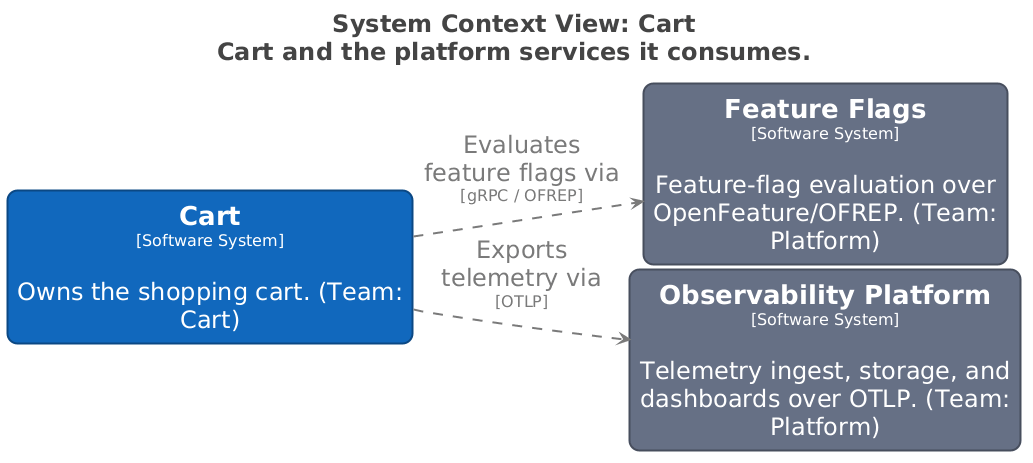

The diagram above was rendered by PlantUML. Its source (embedded in the PNG):
@startuml
title <size:24>System Context View: Cart</size>\n<size:24>Cart and the platform services it consumes.</size>

set separator none
left to right direction
skinparam ranksep 20
skinparam nodesep 5
hide stereotype

<style>
  root {
    BackgroundColor: #ffffff;
    FontColor: #444444;
  }
  // Element,Software System
  .Element-RWxlbWVudCxTb2Z0d2FyZSBTeXN0ZW0= {
    BackgroundColor: #1168bd;
    LineColor: #0b4884;
    LineStyle: 0;
    LineThickness: 2;
    RoundCorner: 20;
    FontColor: #ffffff;
    FontSize: 24;
    HorizontalAlignment: center;
    Shadowing: 0;
    MaximumWidth: 450;
  }
  // Element,Software System,Platform
  .Element-RWxlbWVudCxTb2Z0d2FyZSBTeXN0ZW0sUGxhdGZvcm0= {
    BackgroundColor: #667085;
    LineColor: #474e5d;
    LineStyle: 0;
    LineThickness: 2;
    RoundCorner: 20;
    FontColor: #ffffff;
    FontSize: 24;
    HorizontalAlignment: center;
    Shadowing: 0;
    MaximumWidth: 450;
  }
  // Relationship,FeatureFlag
  .Relationship-UmVsYXRpb25zaGlwLEZlYXR1cmVGbGFn {
    LineThickness: 2;
    LineStyle: 10-10;
    LineColor: #7a7a7a;
    FontColor: #7a7a7a;
    FontSize: 24;
    MaximumWidth: 200;
  }
  // Relationship,Telemetry
  .Relationship-UmVsYXRpb25zaGlwLFRlbGVtZXRyeQ== {
    LineThickness: 2;
    LineStyle: 10-10;
    LineColor: #7a7a7a;
    FontColor: #7a7a7a;
    FontSize: 24;
    MaximumWidth: 200;
  }
</style>

rectangle "==Feature Flags\n<size:16>[Software System]</size>\n\nFeature-flag evaluation over OpenFeature/OFREP. (Team: Platform)" <<Element-RWxlbWVudCxTb2Z0d2FyZSBTeXN0ZW0sUGxhdGZvcm0=>> as FeatureFlags
rectangle "==Observability Platform\n<size:16>[Software System]</size>\n\nTelemetry ingest, storage, and dashboards over OTLP. (Team: Platform)" <<Element-RWxlbWVudCxTb2Z0d2FyZSBTeXN0ZW0sUGxhdGZvcm0=>> as ObservabilityPlatform
rectangle "==Cart\n<size:16>[Software System]</size>\n\nOwns the shopping cart. (Team: Cart)" <<Element-RWxlbWVudCxTb2Z0d2FyZSBTeXN0ZW0=>> as Cart

Cart --> FeatureFlags <<Relationship-UmVsYXRpb25zaGlwLEZlYXR1cmVGbGFn>> : "Evaluates feature flags via\n<size:16>[gRPC / OFREP]</size>"
Cart --> ObservabilityPlatform <<Relationship-UmVsYXRpb25zaGlwLFRlbGVtZXRyeQ==>> : "Exports telemetry via\n<size:16>[OTLP]</size>"

@enduml